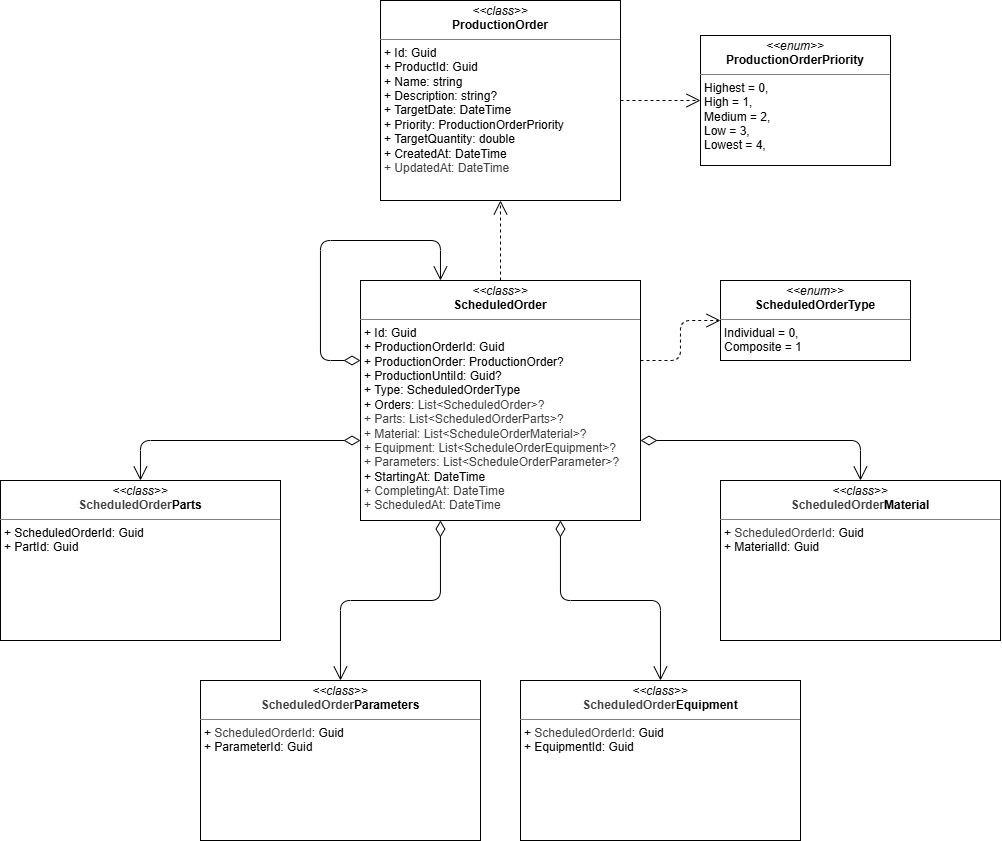

The diagram above was exported from draw.io. Its source (the exported page's mxGraphModel, read from the mxfile embedded in the PNG):
<mxGraphModel dx="3517" dy="590" grid="1" gridSize="10" guides="1" tooltips="1" connect="1" arrows="1" fold="1" page="0" pageScale="1" pageWidth="850" pageHeight="1100" math="0" shadow="0">
  <root>
    <mxCell id="0" />
    <mxCell id="1" parent="0" />
    <mxCell id="38" value="&lt;p style=&quot;margin:0px;margin-top:4px;text-align:center;&quot;&gt;&lt;i&gt;&amp;lt;&amp;lt;class&amp;gt;&amp;gt;&lt;/i&gt;&lt;br&gt;&lt;b&gt;ScheduledOrder&lt;/b&gt;&lt;/p&gt;&lt;hr size=&quot;1&quot; style=&quot;border-style:solid;&quot;&gt;&lt;p style=&quot;margin:0px;margin-left:4px;&quot;&gt;+ Id: Guid&lt;/p&gt;&lt;p style=&quot;margin:0px;margin-left:4px;&quot;&gt;+ ProductionOrderId: Guid&lt;/p&gt;&lt;p style=&quot;margin:0px;margin-left:4px;&quot;&gt;+ ProductionOrder: ProductionOrder?&lt;/p&gt;&lt;p style=&quot;margin:0px;margin-left:4px;&quot;&gt;+ ProductionUntiId: Guid?&lt;/p&gt;&lt;p style=&quot;margin:0px;margin-left:4px;&quot;&gt;+ Type: ScheduledOrderType&lt;/p&gt;&lt;p style=&quot;margin:0px;margin-left:4px;&quot;&gt;+ Orders:&amp;nbsp;&lt;span style=&quot;color: rgb(63, 63, 63); background-color: transparent;&quot;&gt;List&amp;lt;ScheduledOrder&amp;gt;?&lt;/span&gt;&lt;/p&gt;&lt;p style=&quot;margin:0px;margin-left:4px;&quot;&gt;&lt;span style=&quot;color: rgb(63, 63, 63); background-color: transparent;&quot;&gt;+ Parts: List&amp;lt;ScheduledOrderParts&amp;gt;?&lt;/span&gt;&lt;/p&gt;&lt;p style=&quot;margin:0px;margin-left:4px;&quot;&gt;&lt;span style=&quot;color: rgb(63, 63, 63); background-color: transparent;&quot;&gt;+ Material: List&amp;lt;ScheduleOrderMaterial&amp;gt;?&lt;/span&gt;&lt;/p&gt;&lt;p style=&quot;margin:0px;margin-left:4px;&quot;&gt;&lt;span style=&quot;color: rgb(63, 63, 63); background-color: transparent;&quot;&gt;+ Equipment: List&amp;lt;ScheduleOrderEquipment&amp;gt;?&lt;/span&gt;&lt;/p&gt;&lt;p style=&quot;margin:0px;margin-left:4px;&quot;&gt;&lt;span style=&quot;color: rgb(63, 63, 63); background-color: transparent;&quot;&gt;+ Parameters: List&amp;lt;ScheduleOrderParameter&amp;gt;?&lt;/span&gt;&lt;/p&gt;&lt;p style=&quot;margin:0px;margin-left:4px;&quot;&gt;+ StartingAt: DateTime&lt;/p&gt;&lt;p style=&quot;margin:0px;margin-left:4px;&quot;&gt;&lt;span style=&quot;color: rgb(63, 63, 63); background-color: transparent;&quot;&gt;+ CompletingAt: DateTime&lt;/span&gt;&lt;/p&gt;&lt;p style=&quot;margin:0px;margin-left:4px;&quot;&gt;&lt;span style=&quot;color: rgb(63, 63, 63); background-color: transparent;&quot;&gt;+ ScheduledAt: DateTime&lt;/span&gt;&lt;/p&gt;" style="verticalAlign=top;align=left;overflow=fill;html=1;whiteSpace=wrap;" vertex="1" parent="1">
      <mxGeometry x="-1400" y="720" width="280" height="240" as="geometry" />
    </mxCell>
    <mxCell id="39" value="&lt;p style=&quot;margin:0px;margin-top:4px;text-align:center;&quot;&gt;&lt;i&gt;&amp;lt;&amp;lt;class&amp;gt;&amp;gt;&lt;/i&gt;&lt;br&gt;&lt;b&gt;ProductionOrder&lt;/b&gt;&lt;/p&gt;&lt;hr size=&quot;1&quot; style=&quot;border-style:solid;&quot;&gt;&lt;p style=&quot;margin:0px;margin-left:4px;&quot;&gt;+ Id: Guid&lt;br&gt;+ ProductId: Guid&lt;/p&gt;&lt;p style=&quot;margin:0px;margin-left:4px;&quot;&gt;+ Name: string&lt;/p&gt;&lt;p style=&quot;margin:0px;margin-left:4px;&quot;&gt;+ Description: string?&lt;/p&gt;&lt;p style=&quot;margin:0px;margin-left:4px;&quot;&gt;+ TargetDate: DateTime&lt;/p&gt;&lt;p style=&quot;margin:0px;margin-left:4px;&quot;&gt;+ Priority: ProductionOrderPriority&lt;/p&gt;&lt;p style=&quot;margin:0px;margin-left:4px;&quot;&gt;+ TargetQuantity: double&lt;/p&gt;&lt;p style=&quot;margin:0px;margin-left:4px;&quot;&gt;+ CreatedAt: DateTime&lt;/p&gt;&lt;p style=&quot;margin:0px;margin-left:4px;&quot;&gt;&lt;span style=&quot;color: rgb(63, 63, 63); background-color: transparent;&quot;&gt;+ UpdatedAt: DateTime&lt;/span&gt;&lt;/p&gt;" style="verticalAlign=top;align=left;overflow=fill;html=1;whiteSpace=wrap;" vertex="1" parent="1">
      <mxGeometry x="-1380" y="440" width="240" height="200" as="geometry" />
    </mxCell>
    <mxCell id="40" value="&lt;p style=&quot;margin:0px;margin-top:4px;text-align:center;&quot;&gt;&lt;i&gt;&amp;lt;&amp;lt;enum&amp;gt;&amp;gt;&lt;/i&gt;&lt;br&gt;&lt;b&gt;ProductionOrderPriority&lt;/b&gt;&lt;/p&gt;&lt;hr size=&quot;1&quot; style=&quot;border-style:solid;&quot;&gt;&lt;p style=&quot;margin:0px;margin-left:4px;&quot;&gt;Highest = 0,&lt;/p&gt;&lt;p style=&quot;margin:0px;margin-left:4px;&quot;&gt;High = 1,&lt;/p&gt;&lt;p style=&quot;margin:0px;margin-left:4px;&quot;&gt;Medium = 2,&lt;/p&gt;&lt;p style=&quot;margin:0px;margin-left:4px;&quot;&gt;Low = 3,&lt;/p&gt;&lt;p style=&quot;margin:0px;margin-left:4px;&quot;&gt;Lowest = 4,&lt;/p&gt;" style="verticalAlign=top;align=left;overflow=fill;html=1;whiteSpace=wrap;" vertex="1" parent="1">
      <mxGeometry x="-1060" y="475" width="190" height="130" as="geometry" />
    </mxCell>
    <mxCell id="41" value="&lt;p style=&quot;margin:0px;margin-top:4px;text-align:center;&quot;&gt;&lt;i&gt;&amp;lt;&amp;lt;enum&amp;gt;&amp;gt;&lt;/i&gt;&lt;br&gt;&lt;b&gt;ScheduledOrderType&lt;/b&gt;&lt;/p&gt;&lt;hr size=&quot;1&quot; style=&quot;border-style:solid;&quot;&gt;&lt;p style=&quot;margin:0px;margin-left:4px;&quot;&gt;Individual = 0,&lt;/p&gt;&lt;p style=&quot;margin:0px;margin-left:4px;&quot;&gt;Composite = 1&lt;/p&gt;" style="verticalAlign=top;align=left;overflow=fill;html=1;whiteSpace=wrap;" vertex="1" parent="1">
      <mxGeometry x="-1040" y="720" width="190" height="80" as="geometry" />
    </mxCell>
    <mxCell id="42" value="&lt;p style=&quot;margin:0px;margin-top:4px;text-align:center;&quot;&gt;&lt;i&gt;&amp;lt;&amp;lt;class&amp;gt;&amp;gt;&lt;/i&gt;&lt;br&gt;&lt;b style=&quot;color: rgb(63, 63, 63); scrollbar-color: rgb(226, 226, 226) rgb(251, 251, 251);&quot;&gt;ScheduledOrder&lt;/b&gt;&lt;b&gt;Parts&lt;/b&gt;&lt;/p&gt;&lt;hr size=&quot;1&quot; style=&quot;border-style:solid;&quot;&gt;&lt;p style=&quot;margin:0px;margin-left:4px;&quot;&gt;+ ScheduledOrderId: Guid&lt;/p&gt;&lt;p style=&quot;margin:0px;margin-left:4px;&quot;&gt;+ PartId: Guid&lt;/p&gt;" style="verticalAlign=top;align=left;overflow=fill;html=1;whiteSpace=wrap;" vertex="1" parent="1">
      <mxGeometry x="-1760" y="920" width="280" height="160" as="geometry" />
    </mxCell>
    <mxCell id="43" value="&lt;p style=&quot;margin:0px;margin-top:4px;text-align:center;&quot;&gt;&lt;i&gt;&amp;lt;&amp;lt;class&amp;gt;&amp;gt;&lt;/i&gt;&lt;br&gt;&lt;b style=&quot;scrollbar-color: rgb(226, 226, 226) rgb(251, 251, 251); color: rgb(63, 63, 63);&quot;&gt;ScheduledOrder&lt;/b&gt;&lt;b&gt;Material&lt;/b&gt;&lt;/p&gt;&lt;hr size=&quot;1&quot; style=&quot;border-style:solid;&quot;&gt;&lt;p style=&quot;margin:0px;margin-left:4px;&quot;&gt;+&amp;nbsp;&lt;span style=&quot;color: rgb(63, 63, 63);&quot;&gt;ScheduledOrderId&lt;/span&gt;: Guid&lt;/p&gt;&lt;p style=&quot;margin:0px;margin-left:4px;&quot;&gt;+ MaterialId: Guid&lt;/p&gt;" style="verticalAlign=top;align=left;overflow=fill;html=1;whiteSpace=wrap;" vertex="1" parent="1">
      <mxGeometry x="-1040" y="920" width="280" height="160" as="geometry" />
    </mxCell>
    <mxCell id="44" value="&lt;p style=&quot;margin:0px;margin-top:4px;text-align:center;&quot;&gt;&lt;i&gt;&amp;lt;&amp;lt;class&amp;gt;&amp;gt;&lt;/i&gt;&lt;br&gt;&lt;b style=&quot;scrollbar-color: rgb(226, 226, 226) rgb(251, 251, 251); color: rgb(63, 63, 63);&quot;&gt;ScheduledOrder&lt;/b&gt;&lt;b&gt;Equipment&lt;/b&gt;&lt;/p&gt;&lt;hr size=&quot;1&quot; style=&quot;border-style:solid;&quot;&gt;&lt;p style=&quot;margin:0px;margin-left:4px;&quot;&gt;+&amp;nbsp;&lt;span style=&quot;color: rgb(63, 63, 63);&quot;&gt;ScheduledOrderId&lt;/span&gt;: Guid&lt;/p&gt;&lt;p style=&quot;margin:0px;margin-left:4px;&quot;&gt;+ EquipmentId: Guid&lt;/p&gt;" style="verticalAlign=top;align=left;overflow=fill;html=1;whiteSpace=wrap;" vertex="1" parent="1">
      <mxGeometry x="-1240" y="1120" width="280" height="160" as="geometry" />
    </mxCell>
    <mxCell id="45" value="&lt;p style=&quot;margin:0px;margin-top:4px;text-align:center;&quot;&gt;&lt;i&gt;&amp;lt;&amp;lt;class&amp;gt;&amp;gt;&lt;/i&gt;&lt;br&gt;&lt;b style=&quot;scrollbar-color: rgb(226, 226, 226) rgb(251, 251, 251); color: rgb(63, 63, 63);&quot;&gt;ScheduledOrder&lt;/b&gt;&lt;b&gt;Parameters&lt;/b&gt;&lt;/p&gt;&lt;hr size=&quot;1&quot; style=&quot;border-style:solid;&quot;&gt;&lt;p style=&quot;margin:0px;margin-left:4px;&quot;&gt;+&amp;nbsp;&lt;span style=&quot;color: rgb(63, 63, 63);&quot;&gt;ScheduledOrderId&lt;/span&gt;: Guid&lt;/p&gt;&lt;p style=&quot;margin:0px;margin-left:4px;&quot;&gt;+ ParameterId: Guid&lt;/p&gt;" style="verticalAlign=top;align=left;overflow=fill;html=1;whiteSpace=wrap;" vertex="1" parent="1">
      <mxGeometry x="-1560" y="1120" width="280" height="160" as="geometry" />
    </mxCell>
    <mxCell id="47" value="" style="endArrow=open;html=1;endSize=12;startArrow=diamondThin;startSize=14;startFill=0;align=left;verticalAlign=bottom;edgeStyle=orthogonalEdgeStyle;" edge="1" parent="1" source="38" target="42">
      <mxGeometry x="-1" y="3" relative="1" as="geometry">
        <mxPoint x="-1150" y="1030.05" as="sourcePoint" />
        <mxPoint x="-1330" y="1030.05" as="targetPoint" />
        <Array as="points">
          <mxPoint x="-1620" y="880" />
        </Array>
      </mxGeometry>
    </mxCell>
    <mxCell id="48" value="" style="endArrow=open;html=1;endSize=12;startArrow=diamondThin;startSize=14;startFill=0;align=left;verticalAlign=bottom;edgeStyle=orthogonalEdgeStyle;" edge="1" parent="1" source="38" target="43">
      <mxGeometry x="-1" y="3" relative="1" as="geometry">
        <mxPoint x="-1350" y="970" as="sourcePoint" />
        <mxPoint x="-1470" y="1040" as="targetPoint" />
        <Array as="points">
          <mxPoint x="-900" y="880" />
        </Array>
      </mxGeometry>
    </mxCell>
    <mxCell id="49" value="" style="endArrow=open;html=1;endSize=12;startArrow=diamondThin;startSize=14;startFill=0;align=left;verticalAlign=bottom;edgeStyle=orthogonalEdgeStyle;" edge="1" parent="1" source="38" target="45">
      <mxGeometry x="-1" y="3" relative="1" as="geometry">
        <mxPoint x="-1390" y="890" as="sourcePoint" />
        <mxPoint x="-1610" y="930" as="targetPoint" />
        <Array as="points">
          <mxPoint x="-1320" y="1040" />
          <mxPoint x="-1420" y="1040" />
        </Array>
      </mxGeometry>
    </mxCell>
    <mxCell id="50" value="" style="endArrow=open;html=1;endSize=12;startArrow=diamondThin;startSize=14;startFill=0;align=left;verticalAlign=bottom;edgeStyle=orthogonalEdgeStyle;" edge="1" parent="1" source="38" target="44">
      <mxGeometry x="-1" y="3" relative="1" as="geometry">
        <mxPoint x="-1310" y="970" as="sourcePoint" />
        <mxPoint x="-1410" y="1130" as="targetPoint" />
        <Array as="points">
          <mxPoint x="-1200" y="1040" />
          <mxPoint x="-1100" y="1040" />
        </Array>
      </mxGeometry>
    </mxCell>
    <mxCell id="52" value="" style="endArrow=open;endSize=12;dashed=1;html=1;edgeStyle=orthogonalEdgeStyle;" edge="1" parent="1" source="38" target="39">
      <mxGeometry width="160" relative="1" as="geometry">
        <mxPoint x="-710" y="805" as="sourcePoint" />
        <mxPoint x="-710" y="685" as="targetPoint" />
      </mxGeometry>
    </mxCell>
    <mxCell id="53" value="" style="endArrow=open;endSize=12;dashed=1;html=1;edgeStyle=orthogonalEdgeStyle;" edge="1" parent="1" source="38" target="41">
      <mxGeometry width="160" relative="1" as="geometry">
        <mxPoint x="-1250" y="730" as="sourcePoint" />
        <mxPoint x="-1250" y="650" as="targetPoint" />
        <Array as="points">
          <mxPoint x="-1080" y="800" />
          <mxPoint x="-1080" y="760" />
        </Array>
      </mxGeometry>
    </mxCell>
    <mxCell id="54" value="" style="endArrow=open;endSize=12;dashed=1;html=1;edgeStyle=orthogonalEdgeStyle;" edge="1" parent="1" source="39" target="40">
      <mxGeometry width="160" relative="1" as="geometry">
        <mxPoint x="-1110" y="814" as="sourcePoint" />
        <mxPoint x="-1030" y="794" as="targetPoint" />
      </mxGeometry>
    </mxCell>
    <mxCell id="55" value="" style="endArrow=open;html=1;endSize=12;startArrow=diamondThin;startSize=14;startFill=0;align=left;verticalAlign=bottom;edgeStyle=orthogonalEdgeStyle;" edge="1" parent="1" source="38" target="38">
      <mxGeometry x="-1" y="3" relative="1" as="geometry">
        <mxPoint x="-1470" y="770" as="sourcePoint" />
        <mxPoint x="-1690" y="810" as="targetPoint" />
        <Array as="points">
          <mxPoint x="-1440" y="800" />
          <mxPoint x="-1440" y="680" />
          <mxPoint x="-1320" y="680" />
        </Array>
      </mxGeometry>
    </mxCell>
  </root>
</mxGraphModel>